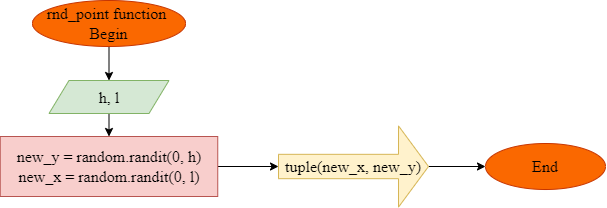

The diagram above was exported from draw.io. Its source (the exported page's mxGraphModel, read from the mxfile embedded in the PNG):
<mxGraphModel dx="1564" dy="1400" grid="0" gridSize="10" guides="1" tooltips="1" connect="1" arrows="1" fold="1" page="1" pageScale="1" pageWidth="3300" pageHeight="4681" math="0" shadow="0">
  <root>
    <mxCell id="0" />
    <mxCell id="1" parent="0" />
    <mxCell id="ryIiQSpYtFu9lsd-aB8v-1" value="" style="edgeStyle=none;rounded=0;orthogonalLoop=1;jettySize=auto;html=1;fontFamily=Times New Roman;fontSize=16;fontColor=#000000;" edge="1" parent="1" source="ryIiQSpYtFu9lsd-aB8v-2" target="ryIiQSpYtFu9lsd-aB8v-4">
      <mxGeometry relative="1" as="geometry" />
    </mxCell>
    <mxCell id="ryIiQSpYtFu9lsd-aB8v-2" value="rnd_point function &lt;br style=&quot;font-size: 16px;&quot;&gt;Begin" style="ellipse;whiteSpace=wrap;html=1;fontSize=16;fontFamily=Times New Roman;horizontal=1;fillColor=#fa6800;fontColor=#000000;strokeColor=#C73500;" vertex="1" parent="1">
      <mxGeometry x="1484" y="145" width="153" height="46" as="geometry" />
    </mxCell>
    <mxCell id="ryIiQSpYtFu9lsd-aB8v-3" value="" style="edgeStyle=none;rounded=0;orthogonalLoop=1;jettySize=auto;html=1;fontFamily=Times New Roman;fontSize=16;fontColor=#000000;" edge="1" parent="1" source="ryIiQSpYtFu9lsd-aB8v-4" target="ryIiQSpYtFu9lsd-aB8v-6">
      <mxGeometry relative="1" as="geometry" />
    </mxCell>
    <mxCell id="ryIiQSpYtFu9lsd-aB8v-4" value="h, l" style="shape=parallelogram;perimeter=parallelogramPerimeter;whiteSpace=wrap;html=1;fixedSize=1;fontFamily=Times New Roman;fontSize=16;strokeColor=#82b366;fillColor=#d5e8d4;" vertex="1" parent="1">
      <mxGeometry x="1500.5" y="225" width="120" height="33" as="geometry" />
    </mxCell>
    <mxCell id="ryIiQSpYtFu9lsd-aB8v-5" style="edgeStyle=none;rounded=0;orthogonalLoop=1;jettySize=auto;html=1;exitX=1;exitY=0.5;exitDx=0;exitDy=0;fontFamily=Times New Roman;fontSize=16;fontColor=#000000;" edge="1" parent="1" source="ryIiQSpYtFu9lsd-aB8v-6" target="ryIiQSpYtFu9lsd-aB8v-8">
      <mxGeometry relative="1" as="geometry" />
    </mxCell>
    <mxCell id="ryIiQSpYtFu9lsd-aB8v-6" value="new_y = random.randit(0, h)&lt;br style=&quot;font-size: 16px;&quot;&gt;new_x = random.randit(0, l)" style="rounded=0;whiteSpace=wrap;html=1;fontFamily=Times New Roman;fontSize=16;strokeColor=#b85450;fillColor=#f8cecc;" vertex="1" parent="1">
      <mxGeometry x="1451.75" y="281" width="217.5" height="60" as="geometry" />
    </mxCell>
    <mxCell id="ryIiQSpYtFu9lsd-aB8v-7" value="" style="edgeStyle=none;rounded=0;orthogonalLoop=1;jettySize=auto;html=1;fontFamily=Times New Roman;fontSize=16;fontColor=#000000;" edge="1" parent="1" source="ryIiQSpYtFu9lsd-aB8v-8" target="ryIiQSpYtFu9lsd-aB8v-9">
      <mxGeometry relative="1" as="geometry" />
    </mxCell>
    <mxCell id="ryIiQSpYtFu9lsd-aB8v-8" value="tuple(new_x, new_y)" style="shape=singleArrow;fontFamily=Times New Roman;fontSize=16;strokeColor=#d6b656;fillColor=#fff2cc;direction=east;horizontal=1;whiteSpace=wrap;html=1;labelBackgroundColor=none;" vertex="1" parent="1">
      <mxGeometry x="1730" y="270.38" width="150" height="81.25" as="geometry" />
    </mxCell>
    <mxCell id="ryIiQSpYtFu9lsd-aB8v-9" value="End" style="ellipse;whiteSpace=wrap;html=1;fontSize=16;fontFamily=Times New Roman;horizontal=1;fillColor=#fa6800;fontColor=#000000;strokeColor=#C73500;" vertex="1" parent="1">
      <mxGeometry x="1937" y="288" width="120" height="46" as="geometry" />
    </mxCell>
  </root>
</mxGraphModel>